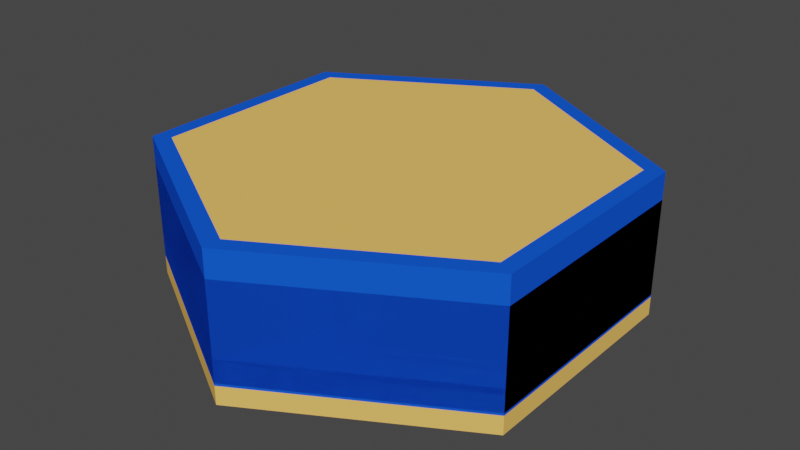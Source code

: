 # Source: broodNest.blend  (saved by Blender 3.4.6; exported with 4.5.12 LTS)
import bpy
from mathutils import Matrix  # noqa: F401  (used for matrix-valued properties, if any)

bpy.ops.wm.read_factory_settings(use_empty=True)
scene = bpy.context.scene
scene.name = 'Scene'

# ---- collections
col_collection = bpy.data.collections.new('Collection'); scene.collection.children.link(col_collection)

# ---- materials (node trees are filled in below, after node groups)
mat_material = bpy.data.materials.new('Material')
mat_material.alpha_threshold = 0.0
mat_material.use_transparent_shadow = False
mat_material.diffuse_color = (1.0, 0.5647, 0.1329, 1.0)
mat_material.roughness = 1.0
mat_material.specular_intensity = 0.0
mat_material.metallic = 0.6103
mat_material.line_color = (0.0, 0.0, 0.0, 1.0)
mat_interiririr_wall = bpy.data.materials.new('interiririr_wall')
mat_interiririr_wall.use_transparent_shadow = False
mat_wall = bpy.data.materials.new('wall')
mat_wall.use_transparent_shadow = False
mat_wall.diffuse_color = (0.007772, 0.09399, 0.8, 1.0)
mat_rim = bpy.data.materials.new('rim')
mat_rim.use_transparent_shadow = False
mat_bottom_inter_wall = bpy.data.materials.new('bottom_inter_wall')
mat_bottom_inter_wall.use_transparent_shadow = False
mat_babyqueenpillow = bpy.data.materials.new('BabyQueenPillow')
mat_babyqueenpillow.use_transparent_shadow = False
mat_babyqueenpillow.diffuse_color = (0.8, 0.07789, 0.09557, 1.0)

# ---- material node trees
mat_interiririr_wall.use_nodes = True; mat_interiririr_wall.node_tree.nodes.clear()
_N = mat_interiririr_wall.node_tree.nodes; _L = mat_interiririr_wall.node_tree.links
n0 = _N.new('ShaderNodeBsdfPrincipled'); n0.name = 'Principled BSDF'; n0.location = (10, 300)
n0.distribution = 'GGX'
n0.subsurface_method = 'RANDOM_WALK_SKIN'
n0.inputs[3].default_value = 1.45
n0.inputs[27].default_value = (0.0, 0.0, 0.0, 1.0)
n0.inputs[28].default_value = 1.0
n1 = _N.new('ShaderNodeOutputMaterial'); n1.name = 'Material Output'; n1.location = (300, 300)
_L.new(n0.outputs[0], n1.inputs[0])
n1.is_active_output = True
mat_rim.use_nodes = True; mat_rim.node_tree.nodes.clear()
_N = mat_rim.node_tree.nodes; _L = mat_rim.node_tree.links
n0 = _N.new('ShaderNodeBsdfPrincipled'); n0.name = 'Principled BSDF'; n0.location = (10, 300)
n0.distribution = 'GGX'
n0.subsurface_method = 'RANDOM_WALK_SKIN'
n0.inputs[3].default_value = 1.45
n0.inputs[27].default_value = (0.0, 0.0, 0.0, 1.0)
n0.inputs[28].default_value = 1.0
n1 = _N.new('ShaderNodeOutputMaterial'); n1.name = 'Material Output'; n1.location = (300, 300)
_L.new(n0.outputs[0], n1.inputs[0])
n1.is_active_output = True
mat_bottom_inter_wall.use_nodes = True; mat_bottom_inter_wall.node_tree.nodes.clear()
_N = mat_bottom_inter_wall.node_tree.nodes; _L = mat_bottom_inter_wall.node_tree.links
n0 = _N.new('ShaderNodeBsdfPrincipled'); n0.name = 'Principled BSDF'; n0.location = (10, 300)
n0.distribution = 'GGX'
n0.subsurface_method = 'RANDOM_WALK_SKIN'
n0.inputs[3].default_value = 1.45
n0.inputs[27].default_value = (0.0, 0.0, 0.0, 1.0)
n0.inputs[28].default_value = 1.0
n1 = _N.new('ShaderNodeOutputMaterial'); n1.name = 'Material Output'; n1.location = (300, 300)
_L.new(n0.outputs[0], n1.inputs[0])
n1.is_active_output = True

# ---- world
world_world = bpy.data.worlds.new('World'); scene.world = world_world
world_world.use_nodes = True; world_world.node_tree.nodes.clear()
_N = world_world.node_tree.nodes; _L = world_world.node_tree.links
n0 = _N.new('ShaderNodeOutputWorld'); n0.name = 'World Output'; n0.location = (300, 300)
n1 = _N.new('ShaderNodeBackground'); n1.name = 'Background'; n1.location = (10, 300)
n1.inputs[0].default_value = (0.05088, 0.05088, 0.05088, 1.0)
_L.new(n1.outputs[0], n0.inputs[0])
n0.is_active_output = True
world_world.color = (0.04821, 0.05087, 0.004659)
world_world.use_sun_shadow = False
world_world.sun_shadow_jitter_overblur = 0.0

# ---- meshes
me_cylinder = bpy.data.meshes.new('Cylinder')
me_cylinder.from_pydata([(0.0, 1.0, -1.0), (0.0, 1.0, 1.0), (0.866, 0.5, -1.0), (0.866, 0.5, 1.0), (0.866, -0.5, -1.0), (0.866, -0.5, 1.0), (0.0, -1.0, -1.0), (0.0, -1.0, 1.0), (-0.866, -0.5, -1.0), (-0.866, -0.5, 1.0), (-0.866, 0.5, -1.0), (-0.866, 0.5, 1.0), (0.0, 0.92, 3.0), (0.7967, 0.46, 3.0), (0.7967, -0.46, 3.0), (0.0, -0.92, 3.0), (-0.7967, -0.46, 3.0), (-0.7967, 0.46, 3.0), (0.7967, 0.46, 11.61), (0.0, 0.92, 11.61), (0.7967, -0.46, 11.61), (0.0, -0.92, 11.61), (-0.7967, -0.46, 11.61), (-0.7967, 0.46, 11.61), (0.0, 1.0, 1.0), (0.0, 0.92, 1.0), (0.0, 1.0, 3.0), (0.866, 0.5, 1.0), (0.7967, 0.46, 1.0), (0.866, 0.5, 3.0), (0.866, -0.5, 1.0), (0.7967, -0.46, 1.0), (0.866, -0.5, 3.0), (0.0, -0.92, 1.0), (0.0, -1.0, 1.0), (0.0, -1.0, 3.0), (-0.866, -0.5, 1.0), (-0.7967, -0.46, 1.0), (-0.866, -0.5, 3.0), (-0.7967, 0.46, 1.0), (-0.866, 0.5, 1.0), (-0.866, 0.5, 3.0), (0.866, 0.5, 11.61), (0.0, 1.0, 11.61), (0.866, -0.5, 11.61), (0.0, -1.0, 11.61), (-0.866, -0.5, 11.61), (-0.866, 0.5, 11.61), (0.866, 0.5, 11.61), (0.7967, 0.46, 11.61), (0.0, 1.0, 11.61), (0.0, 0.92, 11.61), (0.866, -0.5, 11.61), (0.7967, -0.46, 11.61), (0.0, -1.0, 11.61), (0.0, -0.92, 11.61), (-0.866, -0.5, 11.61), (-0.7967, -0.46, 11.61), (-0.866, 0.5, 11.61), (-0.7967, 0.46, 11.61), (0.0, 0.92, 1.0), (0.0, 0.92, 3.0), (0.7967, 0.46, 1.0), (0.7967, 0.46, 3.0), (0.7967, -0.46, 1.0), (0.7967, -0.46, 3.0), (0.0, -0.92, 1.0), (0.0, -0.92, 3.0), (-0.7967, -0.46, 1.0), (-0.7967, -0.46, 3.0), (-0.7967, 0.46, 1.0), (-0.7967, 0.46, 3.0)], [], [(0, 1, 3, 2), (2, 3, 5, 4), (4, 5, 7, 6), (6, 7, 9, 8), (3, 1, 11, 9, 7, 5), (8, 9, 11, 10), (10, 11, 1, 0), (0, 2, 4, 6, 8, 10), (16, 22, 21, 15), (14, 20, 18, 13), (22, 16, 17, 23), (19, 12, 13, 18), (15, 21, 20, 14), (23, 17, 12, 19), (24, 26, 29, 27), (27, 29, 32, 30), (30, 32, 35, 34), (34, 35, 38, 36), (38, 35, 45, 46), (36, 38, 41, 40), (40, 41, 26, 24), (39, 40, 24, 27, 28, 25), (27, 30, 34, 36, 40, 39, 37, 33, 31, 28), (32, 29, 42, 44), (41, 38, 46, 47), (29, 26, 43, 42), (35, 32, 44, 45), (26, 41, 47, 43), (57, 56, 54, 52, 53, 55), (53, 52, 48, 50, 58, 56, 57, 59, 51, 49), (62, 63, 61, 60), (65, 63, 62, 64), (67, 65, 64, 66), (69, 67, 66, 68), (70, 71, 69, 68), (60, 61, 71, 70)])
me_cylinder.polygons.foreach_set('material_index', [0, 0, 0, 0, 0, 0, 0, 0, 1, 1, 1, 1, 1, 1, 2, 2, 2, 2, 2, 2, 2, 2, 2, 2, 2, 2, 2, 2, 3, 3, 4, 4, 4, 4, 4, 4])
_uv = me_cylinder.uv_layers.new(name='UVMap')
_uv.uv.foreach_set('vector', [1.0, 0.5, 1.0, 1.0, 0.8333, 1.0, 0.8333, 0.5, 0.8333, 0.5, 0.8333, 1.0, 0.6667, 1.0, 0.6667, 0.5, 0.6667, 0.5, 0.6667, 1.0, 0.5, 1.0, 0.5, 0.5, 0.5, 0.5, 0.5, 1.0, 0.3333, 1.0, 0.3333, 0.5, 0.4578, 0.37, 0.25, 0.49, 0.04215, 0.37, 0.04215, 0.13, 0.25, 0.01, 0.4578, 0.13, 0.3333, 0.5, 0.3333, 1.0, 0.1667, 1.0, 0.1667, 0.5, 0.1667, 0.5, 0.1667, 1.0, -8.941e-08, 1.0, -8.941e-08, 0.5, 0.75, 0.49, 0.9578, 0.37, 0.9578, 0.13, 0.75, 0.01, 0.5422, 0.13, 0.5422, 0.37, 0.3333, 1.0, 0.3333, 1.0, 0.5, 1.0, 0.5, 1.0, 0.6667, 1.0, 0.6667, 1.0, 0.8333, 1.0, 0.8333, 1.0, 0.3333, 1.0, 0.3333, 1.0, 0.1667, 1.0, 0.1667, 1.0, 1.0, 1.0, 1.0, 1.0, 0.8333, 1.0, 0.8333, 1.0, 0.5, 1.0, 0.5, 1.0, 0.6667, 1.0, 0.6667, 1.0, 0.1667, 1.0, 0.1667, 1.0, -8.941e-08, 1.0, -8.941e-08, 1.0, 1.0, 0.5, 1.0, 1.0, 0.8333, 1.0, 0.8333, 0.5, 0.8333, 0.5, 0.8333, 1.0, 0.6667, 1.0, 0.6667, 0.5, 0.6667, 0.5, 0.6667, 1.0, 0.5, 1.0, 0.5, 0.5, 0.5, 0.5, 0.5, 1.0, 0.3333, 1.0, 0.3333, 0.5, 0.3333, 1.0, 0.5, 1.0, 0.5, 1.0, 0.3333, 1.0, 0.3333, 0.5, 0.3333, 1.0, 0.1667, 1.0, 0.1667, 0.5, 0.1667, 0.5, 0.1667, 1.0, -8.941e-08, 1.0, -8.941e-08, 0.5, 0.5588, 0.3604, 0.5422, 0.37, 0.75, 0.49, 0.9578, 0.37, 0.9412, 0.3604, 0.75, 0.4708, 0.9578, 0.37, 0.9578, 0.13, 0.75, 0.01, 0.5422, 0.13, 0.5422, 0.37, 0.5588, 0.3604, 0.5588, 0.1396, 0.75, 0.0292, 0.9412, 0.1396, 0.9412, 0.3604, 0.6667, 1.0, 0.8333, 1.0, 0.8333, 1.0, 0.6667, 1.0, 0.1667, 1.0, 0.3333, 1.0, 0.3333, 1.0, 0.1667, 1.0, 0.8333, 1.0, 1.0, 1.0, 1.0, 1.0, 0.8333, 1.0, 0.5, 1.0, 0.6667, 1.0, 0.6667, 1.0, 0.5, 1.0, -8.941e-08, 1.0, 0.1667, 1.0, 0.1667, 1.0, -8.941e-08, 1.0, 0.05878, 0.1396, 0.04215, 0.13, 0.25, 0.01, 0.4578, 0.13, 0.4412, 0.1396, 0.25, 0.0292, 0.4412, 0.1396, 0.4578, 0.13, 0.4578, 0.37, 0.25, 0.49, 0.04215, 0.37, 0.04215, 0.13, 0.05878, 0.1396, 0.05878, 0.3604, 0.25, 0.4708, 0.4412, 0.3604, 0.8333, 0.5, 0.8333, 1.0, 1.0, 1.0, 1.0, 0.5, 0.6667, 1.0, 0.8333, 1.0, 0.8333, 0.5, 0.6667, 0.5, 0.5, 1.0, 0.6667, 1.0, 0.6667, 0.5, 0.5, 0.5, 0.3333, 1.0, 0.5, 1.0, 0.5, 0.5, 0.3333, 0.5, 0.1667, 0.5, 0.1667, 1.0, 0.3333, 1.0, 0.3333, 0.5, -8.941e-08, 0.5, -8.941e-08, 1.0, 0.1667, 1.0, 0.1667, 0.5])
me_cylinder.materials.append(mat_material)
me_cylinder.materials.append(mat_interiririr_wall)
me_cylinder.materials.append(mat_wall)
me_cylinder.materials.append(mat_rim)
me_cylinder.materials.append(mat_bottom_inter_wall)
me_cylinder.update()
me_cylinder_002 = bpy.data.meshes.new('Cylinder.002')
me_cylinder_002.from_pydata([(0.0, 1.0, -1.0), (0.0, 1.0, 1.0), (0.866, 0.5, -1.0), (0.866, 0.5, 1.0), (0.866, -0.5, -1.0), (0.866, -0.5, 1.0), (0.0, -1.0, -1.0), (0.0, -1.0, 1.0), (-0.866, -0.5, -1.0), (-0.866, -0.5, 1.0), (-0.866, 0.5, -1.0), (-0.866, 0.5, 1.0), (0.866, 0.5, 9.609), (0.0, 1.0, 9.609), (0.866, -0.5, 9.609), (0.0, -1.0, 9.609), (-0.866, -0.5, 9.609), (-0.866, 0.5, 9.609)], [], [(0, 1, 3, 2), (2, 3, 5, 4), (4, 5, 7, 6), (6, 7, 9, 8), (9, 7, 15, 16), (8, 9, 11, 10), (10, 11, 1, 0), (0, 2, 4, 6, 8, 10), (12, 13, 17, 16, 15, 14), (5, 3, 12, 14), (11, 9, 16, 17), (3, 1, 13, 12), (7, 5, 14, 15), (1, 11, 17, 13)])
_uv = me_cylinder_002.uv_layers.new(name='UVMap')
_uv.uv.foreach_set('vector', [1.0, 0.5, 1.0, 1.0, 0.8333, 1.0, 0.8333, 0.5, 0.8333, 0.5, 0.8333, 1.0, 0.6667, 1.0, 0.6667, 0.5, 0.6667, 0.5, 0.6667, 1.0, 0.5, 1.0, 0.5, 0.5, 0.5, 0.5, 0.5, 1.0, 0.3333, 1.0, 0.3333, 0.5, 0.3333, 1.0, 0.5, 1.0, 0.5, 1.0, 0.3333, 1.0, 0.3333, 0.5, 0.3333, 1.0, 0.1667, 1.0, 0.1667, 0.5, 0.1667, 0.5, 0.1667, 1.0, -8.941e-08, 1.0, -8.941e-08, 0.5, 0.75, 0.49, 0.9578, 0.37, 0.9578, 0.13, 0.75, 0.01, 0.5422, 0.13, 0.5422, 0.37, 0.4578, 0.37, 0.25, 0.49, 0.04215, 0.37, 0.04215, 0.13, 0.25, 0.01, 0.4578, 0.13, 0.6667, 1.0, 0.8333, 1.0, 0.8333, 1.0, 0.6667, 1.0, 0.1667, 1.0, 0.3333, 1.0, 0.3333, 1.0, 0.1667, 1.0, 0.8333, 1.0, 1.0, 1.0, 1.0, 1.0, 0.8333, 1.0, 0.5, 1.0, 0.6667, 1.0, 0.6667, 1.0, 0.5, 1.0, -8.941e-08, 1.0, 0.1667, 1.0, 0.1667, 1.0, -8.941e-08, 1.0])
me_cylinder_002.materials.append(mat_material)
me_cylinder_002.update()
me_cylinder_003 = bpy.data.meshes.new('Cylinder.003')
me_cylinder_003.from_pydata([(0.0, 1.0, -1.0), (0.0, 1.0, 1.0), (0.866, 0.5, -1.0), (0.866, 0.5, 1.0), (0.866, -0.5, -1.0), (0.866, -0.5, 1.0), (0.0, -1.0, -1.0), (0.0, -1.0, 1.0), (-0.866, -0.5, -1.0), (-0.866, -0.5, 1.0), (-0.866, 0.5, -1.0), (-0.866, 0.5, 1.0), (0.866, 0.5, 9.609), (0.0, 1.0, 9.609), (0.866, -0.5, 9.609), (0.0, -1.0, 9.609), (-0.866, -0.5, 9.609), (-0.866, 0.5, 9.609)], [], [(0, 1, 3, 2), (2, 3, 5, 4), (4, 5, 7, 6), (6, 7, 9, 8), (9, 7, 15, 16), (8, 9, 11, 10), (10, 11, 1, 0), (0, 2, 4, 6, 8, 10), (12, 13, 17, 16, 15, 14), (5, 3, 12, 14), (11, 9, 16, 17), (3, 1, 13, 12), (7, 5, 14, 15), (1, 11, 17, 13)])
_uv = me_cylinder_003.uv_layers.new(name='UVMap')
_uv.uv.foreach_set('vector', [1.0, 0.5, 1.0, 1.0, 0.8333, 1.0, 0.8333, 0.5, 0.8333, 0.5, 0.8333, 1.0, 0.6667, 1.0, 0.6667, 0.5, 0.6667, 0.5, 0.6667, 1.0, 0.5, 1.0, 0.5, 0.5, 0.5, 0.5, 0.5, 1.0, 0.3333, 1.0, 0.3333, 0.5, 0.3333, 1.0, 0.5, 1.0, 0.5, 1.0, 0.3333, 1.0, 0.3333, 0.5, 0.3333, 1.0, 0.1667, 1.0, 0.1667, 0.5, 0.1667, 0.5, 0.1667, 1.0, -8.941e-08, 1.0, -8.941e-08, 0.5, 0.75, 0.49, 0.9578, 0.37, 0.9578, 0.13, 0.75, 0.01, 0.5422, 0.13, 0.5422, 0.37, 0.4578, 0.37, 0.25, 0.49, 0.04215, 0.37, 0.04215, 0.13, 0.25, 0.01, 0.4578, 0.13, 0.6667, 1.0, 0.8333, 1.0, 0.8333, 1.0, 0.6667, 1.0, 0.1667, 1.0, 0.3333, 1.0, 0.3333, 1.0, 0.1667, 1.0, 0.8333, 1.0, 1.0, 1.0, 1.0, 1.0, 0.8333, 1.0, 0.5, 1.0, 0.6667, 1.0, 0.6667, 1.0, 0.5, 1.0, -8.941e-08, 1.0, 0.1667, 1.0, 0.1667, 1.0, -8.941e-08, 1.0])
me_cylinder_003.materials.append(mat_wall)
me_cylinder_003.update()
me_cylinder_001 = bpy.data.meshes.new('Cylinder.001')
me_cylinder_001.from_pydata([(0.0, 1.0, -1.0), (0.0, 1.0, 1.0), (0.866, 0.5, -1.0), (0.866, 0.5, 1.0), (0.866, -0.5, -1.0), (0.866, -0.5, 1.0), (0.0, -1.0, -1.0), (0.0, -1.0, 1.0), (-0.866, -0.5, -1.0), (-0.866, -0.5, 1.0), (-0.866, 0.5, -1.0), (-0.866, 0.5, 1.0), (0.0, 0.92, 3.0), (0.7967, 0.46, 3.0), (0.7967, -0.46, 3.0), (0.0, -0.92, 3.0), (-0.7967, -0.46, 3.0), (-0.7967, 0.46, 3.0), (0.7967, 0.46, 11.61), (0.0, 0.92, 11.61), (0.7967, -0.46, 11.61), (0.0, -0.92, 11.61), (-0.7967, -0.46, 11.61), (-0.7967, 0.46, 11.61), (0.0, 1.0, 1.0), (0.0, 0.92, 1.0), (0.0, 1.0, 3.0), (0.866, 0.5, 1.0), (0.7967, 0.46, 1.0), (0.866, 0.5, 3.0), (0.866, -0.5, 1.0), (0.7967, -0.46, 1.0), (0.866, -0.5, 3.0), (0.0, -0.92, 1.0), (0.0, -1.0, 1.0), (0.0, -1.0, 3.0), (-0.866, -0.5, 1.0), (-0.7967, -0.46, 1.0), (-0.866, -0.5, 3.0), (-0.7967, 0.46, 1.0), (-0.866, 0.5, 1.0), (-0.866, 0.5, 3.0), (0.866, 0.5, 11.61), (0.0, 1.0, 11.61), (0.866, -0.5, 11.61), (0.0, -1.0, 11.61), (-0.866, -0.5, 11.61), (-0.866, 0.5, 11.61), (0.866, 0.5, 11.61), (0.7967, 0.46, 11.61), (0.0, 1.0, 11.61), (0.0, 0.92, 11.61), (0.866, -0.5, 11.61), (0.7967, -0.46, 11.61), (0.0, -1.0, 11.61), (0.0, -0.92, 11.61), (-0.866, -0.5, 11.61), (-0.7967, -0.46, 11.61), (-0.866, 0.5, 11.61), (-0.7967, 0.46, 11.61), (0.0, 0.92, 1.0), (0.0, 0.92, 3.0), (0.7967, 0.46, 1.0), (0.7967, 0.46, 3.0), (0.7967, -0.46, 1.0), (0.7967, -0.46, 3.0), (0.0, -0.92, 1.0), (0.0, -0.92, 3.0), (-0.7967, -0.46, 1.0), (-0.7967, -0.46, 3.0), (-0.7967, 0.46, 1.0), (-0.7967, 0.46, 3.0)], [], [(0, 1, 3, 2), (2, 3, 5, 4), (4, 5, 7, 6), (6, 7, 9, 8), (3, 1, 11, 9, 7, 5), (8, 9, 11, 10), (10, 11, 1, 0), (0, 2, 4, 6, 8, 10), (16, 22, 21, 15), (14, 20, 18, 13), (22, 16, 17, 23), (19, 12, 13, 18), (15, 21, 20, 14), (23, 17, 12, 19), (24, 26, 29, 27), (27, 29, 32, 30), (30, 32, 35, 34), (34, 35, 38, 36), (38, 35, 45, 46), (36, 38, 41, 40), (40, 41, 26, 24), (39, 40, 24, 27, 28, 25), (27, 30, 34, 36, 40, 39, 37, 33, 31, 28), (32, 29, 42, 44), (41, 38, 46, 47), (29, 26, 43, 42), (35, 32, 44, 45), (26, 41, 47, 43), (57, 56, 54, 52, 53, 55), (53, 52, 48, 50, 58, 56, 57, 59, 51, 49), (62, 63, 61, 60), (65, 63, 62, 64), (67, 65, 64, 66), (69, 67, 66, 68), (70, 71, 69, 68), (60, 61, 71, 70)])
me_cylinder_001.polygons.foreach_set('material_index', [0, 0, 0, 0, 0, 0, 0, 0, 1, 1, 1, 1, 1, 1, 2, 2, 2, 2, 2, 2, 2, 2, 2, 2, 2, 2, 2, 2, 3, 3, 4, 4, 4, 4, 4, 4])
_uv = me_cylinder_001.uv_layers.new(name='UVMap')
_uv.uv.foreach_set('vector', [1.0, 0.5, 1.0, 1.0, 0.8333, 1.0, 0.8333, 0.5, 0.8333, 0.5, 0.8333, 1.0, 0.6667, 1.0, 0.6667, 0.5, 0.6667, 0.5, 0.6667, 1.0, 0.5, 1.0, 0.5, 0.5, 0.5, 0.5, 0.5, 1.0, 0.3333, 1.0, 0.3333, 0.5, 0.4578, 0.37, 0.25, 0.49, 0.04215, 0.37, 0.04215, 0.13, 0.25, 0.01, 0.4578, 0.13, 0.3333, 0.5, 0.3333, 1.0, 0.1667, 1.0, 0.1667, 0.5, 0.1667, 0.5, 0.1667, 1.0, -8.941e-08, 1.0, -8.941e-08, 0.5, 0.75, 0.49, 0.9578, 0.37, 0.9578, 0.13, 0.75, 0.01, 0.5422, 0.13, 0.5422, 0.37, 0.3333, 1.0, 0.3333, 1.0, 0.5, 1.0, 0.5, 1.0, 0.6667, 1.0, 0.6667, 1.0, 0.8333, 1.0, 0.8333, 1.0, 0.3333, 1.0, 0.3333, 1.0, 0.1667, 1.0, 0.1667, 1.0, 1.0, 1.0, 1.0, 1.0, 0.8333, 1.0, 0.8333, 1.0, 0.5, 1.0, 0.5, 1.0, 0.6667, 1.0, 0.6667, 1.0, 0.1667, 1.0, 0.1667, 1.0, -8.941e-08, 1.0, -8.941e-08, 1.0, 1.0, 0.5, 1.0, 1.0, 0.8333, 1.0, 0.8333, 0.5, 0.8333, 0.5, 0.8333, 1.0, 0.6667, 1.0, 0.6667, 0.5, 0.6667, 0.5, 0.6667, 1.0, 0.5, 1.0, 0.5, 0.5, 0.5, 0.5, 0.5, 1.0, 0.3333, 1.0, 0.3333, 0.5, 0.3333, 1.0, 0.5, 1.0, 0.5, 1.0, 0.3333, 1.0, 0.3333, 0.5, 0.3333, 1.0, 0.1667, 1.0, 0.1667, 0.5, 0.1667, 0.5, 0.1667, 1.0, -8.941e-08, 1.0, -8.941e-08, 0.5, 0.5588, 0.3604, 0.5422, 0.37, 0.75, 0.49, 0.9578, 0.37, 0.9412, 0.3604, 0.75, 0.4708, 0.9578, 0.37, 0.9578, 0.13, 0.75, 0.01, 0.5422, 0.13, 0.5422, 0.37, 0.5588, 0.3604, 0.5588, 0.1396, 0.75, 0.0292, 0.9412, 0.1396, 0.9412, 0.3604, 0.6667, 1.0, 0.8333, 1.0, 0.8333, 1.0, 0.6667, 1.0, 0.1667, 1.0, 0.3333, 1.0, 0.3333, 1.0, 0.1667, 1.0, 0.8333, 1.0, 1.0, 1.0, 1.0, 1.0, 0.8333, 1.0, 0.5, 1.0, 0.6667, 1.0, 0.6667, 1.0, 0.5, 1.0, -8.941e-08, 1.0, 0.1667, 1.0, 0.1667, 1.0, -8.941e-08, 1.0, 0.05878, 0.1396, 0.04215, 0.13, 0.25, 0.01, 0.4578, 0.13, 0.4412, 0.1396, 0.25, 0.0292, 0.4412, 0.1396, 0.4578, 0.13, 0.4578, 0.37, 0.25, 0.49, 0.04215, 0.37, 0.04215, 0.13, 0.05878, 0.1396, 0.05878, 0.3604, 0.25, 0.4708, 0.4412, 0.3604, 0.8333, 0.5, 0.8333, 1.0, 1.0, 1.0, 1.0, 0.5, 0.6667, 1.0, 0.8333, 1.0, 0.8333, 0.5, 0.6667, 0.5, 0.5, 1.0, 0.6667, 1.0, 0.6667, 0.5, 0.5, 0.5, 0.3333, 1.0, 0.5, 1.0, 0.5, 0.5, 0.3333, 0.5, 0.1667, 0.5, 0.1667, 1.0, 0.3333, 1.0, 0.3333, 0.5, -8.941e-08, 0.5, -8.941e-08, 1.0, 0.1667, 1.0, 0.1667, 0.5])
me_cylinder_001.materials.append(mat_material)
me_cylinder_001.materials.append(mat_interiririr_wall)
me_cylinder_001.materials.append(mat_wall)
me_cylinder_001.materials.append(mat_rim)
me_cylinder_001.materials.append(mat_bottom_inter_wall)
me_cylinder_001.update()
me_cylinder_004 = bpy.data.meshes.new('Cylinder.004')
me_cylinder_004.from_pydata([(0.0, 1.0, -1.0), (0.0, 1.0, 1.0), (0.866, 0.5, -1.0), (0.866, 0.5, 1.0), (0.866, -0.5, -1.0), (0.866, -0.5, 1.0), (0.0, -1.0, -1.0), (0.0, -1.0, 1.0), (-0.866, -0.5, -1.0), (-0.866, -0.5, 1.0), (-0.866, 0.5, -1.0), (-0.866, 0.5, 1.0), (0.0, 0.92, 3.0), (0.7967, 0.46, 3.0), (0.7967, -0.46, 3.0), (0.0, -0.92, 3.0), (-0.7967, -0.46, 3.0), (-0.7967, 0.46, 3.0), (0.7967, 0.46, 11.61), (0.0, 0.92, 11.61), (0.7967, -0.46, 11.61), (0.0, -0.92, 11.61), (-0.7967, -0.46, 11.61), (-0.7967, 0.46, 11.61), (0.0, 1.0, 1.0), (0.0, 0.92, 1.0), (0.0, 1.0, 3.0), (0.866, 0.5, 1.0), (0.7967, 0.46, 1.0), (0.866, 0.5, 3.0), (0.866, -0.5, 1.0), (0.7967, -0.46, 1.0), (0.866, -0.5, 3.0), (0.0, -0.92, 1.0), (0.0, -1.0, 1.0), (0.0, -1.0, 3.0), (-0.866, -0.5, 1.0), (-0.7967, -0.46, 1.0), (-0.866, -0.5, 3.0), (-0.7967, 0.46, 1.0), (-0.866, 0.5, 1.0), (-0.866, 0.5, 3.0), (0.866, 0.5, 11.61), (0.0, 1.0, 11.61), (0.866, -0.5, 11.61), (0.0, -1.0, 11.61), (-0.866, -0.5, 11.61), (-0.866, 0.5, 11.61), (0.866, 0.5, 11.61), (0.7967, 0.46, 11.61), (0.0, 1.0, 11.61), (0.0, 0.92, 11.61), (0.866, -0.5, 11.61), (0.7967, -0.46, 11.61), (0.0, -1.0, 11.61), (0.0, -0.92, 11.61), (-0.866, -0.5, 11.61), (-0.7967, -0.46, 11.61), (-0.866, 0.5, 11.61), (-0.7967, 0.46, 11.61), (0.0, 0.92, 1.0), (0.0, 0.92, 3.0), (0.7967, 0.46, 1.0), (0.7967, 0.46, 3.0), (0.7967, -0.46, 1.0), (0.7967, -0.46, 3.0), (0.0, -0.92, 1.0), (0.0, -0.92, 3.0), (-0.7967, -0.46, 1.0), (-0.7967, -0.46, 3.0), (-0.7967, 0.46, 1.0), (-0.7967, 0.46, 3.0)], [], [(0, 1, 3, 2), (2, 3, 5, 4), (4, 5, 7, 6), (6, 7, 9, 8), (3, 1, 11, 9, 7, 5), (8, 9, 11, 10), (10, 11, 1, 0), (0, 2, 4, 6, 8, 10), (16, 22, 21, 15), (14, 20, 18, 13), (22, 16, 17, 23), (19, 12, 13, 18), (15, 21, 20, 14), (23, 17, 12, 19), (24, 26, 29, 27), (27, 29, 32, 30), (30, 32, 35, 34), (34, 35, 38, 36), (38, 35, 45, 46), (36, 38, 41, 40), (40, 41, 26, 24), (39, 40, 24, 27, 28, 25), (27, 30, 34, 36, 40, 39, 37, 33, 31, 28), (32, 29, 42, 44), (41, 38, 46, 47), (29, 26, 43, 42), (35, 32, 44, 45), (26, 41, 47, 43), (57, 56, 54, 52, 53, 55), (53, 52, 48, 50, 58, 56, 57, 59, 51, 49), (62, 63, 61, 60), (65, 63, 62, 64), (67, 65, 64, 66), (69, 67, 66, 68), (70, 71, 69, 68), (60, 61, 71, 70)])
me_cylinder_004.polygons.foreach_set('material_index', [0, 0, 0, 0, 0, 0, 0, 0, 1, 1, 1, 1, 1, 1, 2, 2, 2, 2, 2, 2, 2, 2, 2, 2, 2, 2, 2, 2, 3, 3, 4, 4, 4, 4, 4, 4])
_uv = me_cylinder_004.uv_layers.new(name='UVMap')
_uv.uv.foreach_set('vector', [1.0, 0.5, 1.0, 1.0, 0.8333, 1.0, 0.8333, 0.5, 0.8333, 0.5, 0.8333, 1.0, 0.6667, 1.0, 0.6667, 0.5, 0.6667, 0.5, 0.6667, 1.0, 0.5, 1.0, 0.5, 0.5, 0.5, 0.5, 0.5, 1.0, 0.3333, 1.0, 0.3333, 0.5, 0.4578, 0.37, 0.25, 0.49, 0.04215, 0.37, 0.04215, 0.13, 0.25, 0.01, 0.4578, 0.13, 0.3333, 0.5, 0.3333, 1.0, 0.1667, 1.0, 0.1667, 0.5, 0.1667, 0.5, 0.1667, 1.0, -8.941e-08, 1.0, -8.941e-08, 0.5, 0.75, 0.49, 0.9578, 0.37, 0.9578, 0.13, 0.75, 0.01, 0.5422, 0.13, 0.5422, 0.37, 0.3333, 1.0, 0.3333, 1.0, 0.5, 1.0, 0.5, 1.0, 0.6667, 1.0, 0.6667, 1.0, 0.8333, 1.0, 0.8333, 1.0, 0.3333, 1.0, 0.3333, 1.0, 0.1667, 1.0, 0.1667, 1.0, 1.0, 1.0, 1.0, 1.0, 0.8333, 1.0, 0.8333, 1.0, 0.5, 1.0, 0.5, 1.0, 0.6667, 1.0, 0.6667, 1.0, 0.1667, 1.0, 0.1667, 1.0, -8.941e-08, 1.0, -8.941e-08, 1.0, 1.0, 0.5, 1.0, 1.0, 0.8333, 1.0, 0.8333, 0.5, 0.8333, 0.5, 0.8333, 1.0, 0.6667, 1.0, 0.6667, 0.5, 0.6667, 0.5, 0.6667, 1.0, 0.5, 1.0, 0.5, 0.5, 0.5, 0.5, 0.5, 1.0, 0.3333, 1.0, 0.3333, 0.5, 0.3333, 1.0, 0.5, 1.0, 0.5, 1.0, 0.3333, 1.0, 0.3333, 0.5, 0.3333, 1.0, 0.1667, 1.0, 0.1667, 0.5, 0.1667, 0.5, 0.1667, 1.0, -8.941e-08, 1.0, -8.941e-08, 0.5, 0.5588, 0.3604, 0.5422, 0.37, 0.75, 0.49, 0.9578, 0.37, 0.9412, 0.3604, 0.75, 0.4708, 0.9578, 0.37, 0.9578, 0.13, 0.75, 0.01, 0.5422, 0.13, 0.5422, 0.37, 0.5588, 0.3604, 0.5588, 0.1396, 0.75, 0.0292, 0.9412, 0.1396, 0.9412, 0.3604, 0.6667, 1.0, 0.8333, 1.0, 0.8333, 1.0, 0.6667, 1.0, 0.1667, 1.0, 0.3333, 1.0, 0.3333, 1.0, 0.1667, 1.0, 0.8333, 1.0, 1.0, 1.0, 1.0, 1.0, 0.8333, 1.0, 0.5, 1.0, 0.6667, 1.0, 0.6667, 1.0, 0.5, 1.0, -8.941e-08, 1.0, 0.1667, 1.0, 0.1667, 1.0, -8.941e-08, 1.0, 0.05878, 0.1396, 0.04215, 0.13, 0.25, 0.01, 0.4578, 0.13, 0.4412, 0.1396, 0.25, 0.0292, 0.4412, 0.1396, 0.4578, 0.13, 0.4578, 0.37, 0.25, 0.49, 0.04215, 0.37, 0.04215, 0.13, 0.05878, 0.1396, 0.05878, 0.3604, 0.25, 0.4708, 0.4412, 0.3604, 0.8333, 0.5, 0.8333, 1.0, 1.0, 1.0, 1.0, 0.5, 0.6667, 1.0, 0.8333, 1.0, 0.8333, 0.5, 0.6667, 0.5, 0.5, 1.0, 0.6667, 1.0, 0.6667, 0.5, 0.5, 0.5, 0.3333, 1.0, 0.5, 1.0, 0.5, 0.5, 0.3333, 0.5, 0.1667, 0.5, 0.1667, 1.0, 0.3333, 1.0, 0.3333, 0.5, -8.941e-08, 0.5, -8.941e-08, 1.0, 0.1667, 1.0, 0.1667, 0.5])
me_cylinder_004.materials.append(mat_material)
me_cylinder_004.materials.append(mat_interiririr_wall)
me_cylinder_004.materials.append(mat_wall)
me_cylinder_004.materials.append(mat_rim)
me_cylinder_004.materials.append(mat_bottom_inter_wall)
me_cylinder_004.update()
me_cylinder_005 = bpy.data.meshes.new('Cylinder.005')
me_cylinder_005.from_pydata([(0.0, 1.0, -1.0), (0.0, 1.0, 1.0), (0.866, 0.5, -1.0), (0.866, 0.5, 1.0), (0.866, -0.5, -1.0), (0.866, -0.5, 1.0), (0.0, -1.0, -1.0), (0.0, -1.0, 1.0), (-0.866, -0.5, -1.0), (-0.866, -0.5, 1.0), (-0.866, 0.5, -1.0), (-0.866, 0.5, 1.0), (0.0, 0.92, 3.0), (0.7967, 0.46, 3.0), (0.7967, -0.46, 3.0), (0.0, -0.92, 3.0), (-0.7967, -0.46, 3.0), (-0.7967, 0.46, 3.0), (0.7967, 0.46, 11.61), (0.0, 0.92, 11.61), (0.7967, -0.46, 11.61), (0.0, -0.92, 11.61), (-0.7967, -0.46, 11.61), (-0.7967, 0.46, 11.61), (0.0, 1.0, 1.0), (0.0, 0.92, 1.0), (0.0, 1.0, 3.0), (0.866, 0.5, 1.0), (0.7967, 0.46, 1.0), (0.866, 0.5, 3.0), (0.866, -0.5, 1.0), (0.7967, -0.46, 1.0), (0.866, -0.5, 3.0), (0.0, -0.92, 1.0), (0.0, -1.0, 1.0), (0.0, -1.0, 3.0), (-0.866, -0.5, 1.0), (-0.7967, -0.46, 1.0), (-0.866, -0.5, 3.0), (-0.7967, 0.46, 1.0), (-0.866, 0.5, 1.0), (-0.866, 0.5, 3.0), (0.866, 0.5, 11.61), (0.0, 1.0, 11.61), (0.866, -0.5, 11.61), (0.0, -1.0, 11.61), (-0.866, -0.5, 11.61), (-0.866, 0.5, 11.61), (0.866, 0.5, 11.61), (0.7967, 0.46, 11.61), (0.0, 1.0, 11.61), (0.0, 0.92, 11.61), (0.866, -0.5, 11.61), (0.7967, -0.46, 11.61), (0.0, -1.0, 11.61), (0.0, -0.92, 11.61), (-0.866, -0.5, 11.61), (-0.7967, -0.46, 11.61), (-0.866, 0.5, 11.61), (-0.7967, 0.46, 11.61), (0.0, 0.92, 1.0), (0.0, 0.92, 3.0), (0.7967, 0.46, 1.0), (0.7967, 0.46, 3.0), (0.7967, -0.46, 1.0), (0.7967, -0.46, 3.0), (0.0, -0.92, 1.0), (0.0, -0.92, 3.0), (-0.7967, -0.46, 1.0), (-0.7967, -0.46, 3.0), (-0.7967, 0.46, 1.0), (-0.7967, 0.46, 3.0)], [], [(0, 1, 3, 2), (2, 3, 5, 4), (4, 5, 7, 6), (6, 7, 9, 8), (3, 1, 11, 9, 7, 5), (8, 9, 11, 10), (10, 11, 1, 0), (0, 2, 4, 6, 8, 10), (16, 22, 21, 15), (14, 20, 18, 13), (22, 16, 17, 23), (19, 12, 13, 18), (15, 21, 20, 14), (23, 17, 12, 19), (24, 26, 29, 27), (27, 29, 32, 30), (30, 32, 35, 34), (34, 35, 38, 36), (38, 35, 45, 46), (36, 38, 41, 40), (40, 41, 26, 24), (39, 40, 24, 27, 28, 25), (27, 30, 34, 36, 40, 39, 37, 33, 31, 28), (32, 29, 42, 44), (41, 38, 46, 47), (29, 26, 43, 42), (35, 32, 44, 45), (26, 41, 47, 43), (57, 56, 54, 52, 53, 55), (53, 52, 48, 50, 58, 56, 57, 59, 51, 49), (62, 63, 61, 60), (65, 63, 62, 64), (67, 65, 64, 66), (69, 67, 66, 68), (70, 71, 69, 68), (60, 61, 71, 70)])
me_cylinder_005.polygons.foreach_set('material_index', [0, 0, 0, 0, 0, 0, 0, 0, 1, 1, 1, 1, 1, 1, 2, 2, 2, 2, 2, 2, 2, 2, 2, 2, 2, 2, 2, 2, 3, 3, 4, 4, 4, 4, 4, 4])
_uv = me_cylinder_005.uv_layers.new(name='UVMap')
_uv.uv.foreach_set('vector', [1.0, 0.5, 1.0, 1.0, 0.8333, 1.0, 0.8333, 0.5, 0.8333, 0.5, 0.8333, 1.0, 0.6667, 1.0, 0.6667, 0.5, 0.6667, 0.5, 0.6667, 1.0, 0.5, 1.0, 0.5, 0.5, 0.5, 0.5, 0.5, 1.0, 0.3333, 1.0, 0.3333, 0.5, 0.4578, 0.37, 0.25, 0.49, 0.04215, 0.37, 0.04215, 0.13, 0.25, 0.01, 0.4578, 0.13, 0.3333, 0.5, 0.3333, 1.0, 0.1667, 1.0, 0.1667, 0.5, 0.1667, 0.5, 0.1667, 1.0, -8.941e-08, 1.0, -8.941e-08, 0.5, 0.75, 0.49, 0.9578, 0.37, 0.9578, 0.13, 0.75, 0.01, 0.5422, 0.13, 0.5422, 0.37, 0.3333, 1.0, 0.3333, 1.0, 0.5, 1.0, 0.5, 1.0, 0.6667, 1.0, 0.6667, 1.0, 0.8333, 1.0, 0.8333, 1.0, 0.3333, 1.0, 0.3333, 1.0, 0.1667, 1.0, 0.1667, 1.0, 1.0, 1.0, 1.0, 1.0, 0.8333, 1.0, 0.8333, 1.0, 0.5, 1.0, 0.5, 1.0, 0.6667, 1.0, 0.6667, 1.0, 0.1667, 1.0, 0.1667, 1.0, -8.941e-08, 1.0, -8.941e-08, 1.0, 1.0, 0.5, 1.0, 1.0, 0.8333, 1.0, 0.8333, 0.5, 0.8333, 0.5, 0.8333, 1.0, 0.6667, 1.0, 0.6667, 0.5, 0.6667, 0.5, 0.6667, 1.0, 0.5, 1.0, 0.5, 0.5, 0.5, 0.5, 0.5, 1.0, 0.3333, 1.0, 0.3333, 0.5, 0.3333, 1.0, 0.5, 1.0, 0.5, 1.0, 0.3333, 1.0, 0.3333, 0.5, 0.3333, 1.0, 0.1667, 1.0, 0.1667, 0.5, 0.1667, 0.5, 0.1667, 1.0, -8.941e-08, 1.0, -8.941e-08, 0.5, 0.5588, 0.3604, 0.5422, 0.37, 0.75, 0.49, 0.9578, 0.37, 0.9412, 0.3604, 0.75, 0.4708, 0.9578, 0.37, 0.9578, 0.13, 0.75, 0.01, 0.5422, 0.13, 0.5422, 0.37, 0.5588, 0.3604, 0.5588, 0.1396, 0.75, 0.0292, 0.9412, 0.1396, 0.9412, 0.3604, 0.6667, 1.0, 0.8333, 1.0, 0.8333, 1.0, 0.6667, 1.0, 0.1667, 1.0, 0.3333, 1.0, 0.3333, 1.0, 0.1667, 1.0, 0.8333, 1.0, 1.0, 1.0, 1.0, 1.0, 0.8333, 1.0, 0.5, 1.0, 0.6667, 1.0, 0.6667, 1.0, 0.5, 1.0, -8.941e-08, 1.0, 0.1667, 1.0, 0.1667, 1.0, -8.941e-08, 1.0, 0.05878, 0.1396, 0.04215, 0.13, 0.25, 0.01, 0.4578, 0.13, 0.4412, 0.1396, 0.25, 0.0292, 0.4412, 0.1396, 0.4578, 0.13, 0.4578, 0.37, 0.25, 0.49, 0.04215, 0.37, 0.04215, 0.13, 0.05878, 0.1396, 0.05878, 0.3604, 0.25, 0.4708, 0.4412, 0.3604, 0.8333, 0.5, 0.8333, 1.0, 1.0, 1.0, 1.0, 0.5, 0.6667, 1.0, 0.8333, 1.0, 0.8333, 0.5, 0.6667, 0.5, 0.5, 1.0, 0.6667, 1.0, 0.6667, 0.5, 0.5, 0.5, 0.3333, 1.0, 0.5, 1.0, 0.5, 0.5, 0.3333, 0.5, 0.1667, 0.5, 0.1667, 1.0, 0.3333, 1.0, 0.3333, 0.5, -8.941e-08, 0.5, -8.941e-08, 1.0, 0.1667, 1.0, 0.1667, 0.5])
me_cylinder_005.materials.append(mat_material)
me_cylinder_005.materials.append(mat_interiririr_wall)
me_cylinder_005.materials.append(mat_wall)
me_cylinder_005.materials.append(mat_rim)
me_cylinder_005.materials.append(mat_bottom_inter_wall)
me_cylinder_005.update()
me_cylinder_006 = bpy.data.meshes.new('Cylinder.006')
me_cylinder_006.from_pydata([(0.0, 1.0, -1.0), (0.0, 1.0, 1.0), (0.866, 0.5, -1.0), (0.866, 0.5, 1.0), (0.866, -0.5, -1.0), (0.866, -0.5, 1.0), (0.0, -1.0, -1.0), (0.0, -1.0, 1.0), (-0.866, -0.5, -1.0), (-0.866, -0.5, 1.0), (-0.866, 0.5, -1.0), (-0.866, 0.5, 1.0), (0.0, 0.92, 3.0), (0.7967, 0.46, 3.0), (0.7967, -0.46, 3.0), (0.0, -0.92, 3.0), (-0.7967, -0.46, 3.0), (-0.7967, 0.46, 3.0), (0.7967, 0.46, 11.61), (0.0, 0.92, 11.61), (0.7967, -0.46, 11.61), (0.0, -0.92, 11.61), (-0.7967, -0.46, 11.61), (-0.7967, 0.46, 11.61), (0.0, 1.0, 1.0), (0.0, 0.92, 1.0), (0.0, 1.0, 3.0), (0.866, 0.5, 1.0), (0.7967, 0.46, 1.0), (0.866, 0.5, 3.0), (0.866, -0.5, 1.0), (0.7967, -0.46, 1.0), (0.866, -0.5, 3.0), (0.0, -0.92, 1.0), (0.0, -1.0, 1.0), (0.0, -1.0, 3.0), (-0.866, -0.5, 1.0), (-0.7967, -0.46, 1.0), (-0.866, -0.5, 3.0), (-0.7967, 0.46, 1.0), (-0.866, 0.5, 1.0), (-0.866, 0.5, 3.0), (0.866, 0.5, 11.61), (0.0, 1.0, 11.61), (0.866, -0.5, 11.61), (0.0, -1.0, 11.61), (-0.866, -0.5, 11.61), (-0.866, 0.5, 11.61), (0.866, 0.5, 11.61), (0.7967, 0.46, 11.61), (0.0, 1.0, 11.61), (0.0, 0.92, 11.61), (0.866, -0.5, 11.61), (0.7967, -0.46, 11.61), (0.0, -1.0, 11.61), (0.0, -0.92, 11.61), (-0.866, -0.5, 11.61), (-0.7967, -0.46, 11.61), (-0.866, 0.5, 11.61), (-0.7967, 0.46, 11.61), (0.0, 0.92, 1.0), (0.0, 0.92, 3.0), (0.7967, 0.46, 1.0), (0.7967, 0.46, 3.0), (0.7967, -0.46, 1.0), (0.7967, -0.46, 3.0), (0.0, -0.92, 1.0), (0.0, -0.92, 3.0), (-0.7967, -0.46, 1.0), (-0.7967, -0.46, 3.0), (-0.7967, 0.46, 1.0), (-0.7967, 0.46, 3.0)], [], [(0, 1, 3, 2), (2, 3, 5, 4), (4, 5, 7, 6), (6, 7, 9, 8), (3, 1, 11, 9, 7, 5), (8, 9, 11, 10), (10, 11, 1, 0), (0, 2, 4, 6, 8, 10), (16, 22, 21, 15), (14, 20, 18, 13), (22, 16, 17, 23), (19, 12, 13, 18), (15, 21, 20, 14), (23, 17, 12, 19), (24, 26, 29, 27), (27, 29, 32, 30), (30, 32, 35, 34), (34, 35, 38, 36), (38, 35, 45, 46), (36, 38, 41, 40), (40, 41, 26, 24), (39, 40, 24, 27, 28, 25), (27, 30, 34, 36, 40, 39, 37, 33, 31, 28), (32, 29, 42, 44), (41, 38, 46, 47), (29, 26, 43, 42), (35, 32, 44, 45), (26, 41, 47, 43), (57, 56, 54, 52, 53, 55), (53, 52, 48, 50, 58, 56, 57, 59, 51, 49), (62, 63, 61, 60), (65, 63, 62, 64), (67, 65, 64, 66), (69, 67, 66, 68), (70, 71, 69, 68), (60, 61, 71, 70)])
me_cylinder_006.polygons.foreach_set('material_index', [0, 0, 0, 0, 0, 0, 0, 0, 1, 1, 1, 1, 1, 1, 2, 2, 2, 2, 2, 2, 2, 2, 2, 2, 2, 2, 2, 2, 3, 3, 4, 4, 4, 4, 4, 4])
_uv = me_cylinder_006.uv_layers.new(name='UVMap')
_uv.uv.foreach_set('vector', [1.0, 0.5, 1.0, 1.0, 0.8333, 1.0, 0.8333, 0.5, 0.8333, 0.5, 0.8333, 1.0, 0.6667, 1.0, 0.6667, 0.5, 0.6667, 0.5, 0.6667, 1.0, 0.5, 1.0, 0.5, 0.5, 0.5, 0.5, 0.5, 1.0, 0.3333, 1.0, 0.3333, 0.5, 0.4578, 0.37, 0.25, 0.49, 0.04215, 0.37, 0.04215, 0.13, 0.25, 0.01, 0.4578, 0.13, 0.3333, 0.5, 0.3333, 1.0, 0.1667, 1.0, 0.1667, 0.5, 0.1667, 0.5, 0.1667, 1.0, -8.941e-08, 1.0, -8.941e-08, 0.5, 0.75, 0.49, 0.9578, 0.37, 0.9578, 0.13, 0.75, 0.01, 0.5422, 0.13, 0.5422, 0.37, 0.3333, 1.0, 0.3333, 1.0, 0.5, 1.0, 0.5, 1.0, 0.6667, 1.0, 0.6667, 1.0, 0.8333, 1.0, 0.8333, 1.0, 0.3333, 1.0, 0.3333, 1.0, 0.1667, 1.0, 0.1667, 1.0, 1.0, 1.0, 1.0, 1.0, 0.8333, 1.0, 0.8333, 1.0, 0.5, 1.0, 0.5, 1.0, 0.6667, 1.0, 0.6667, 1.0, 0.1667, 1.0, 0.1667, 1.0, -8.941e-08, 1.0, -8.941e-08, 1.0, 1.0, 0.5, 1.0, 1.0, 0.8333, 1.0, 0.8333, 0.5, 0.8333, 0.5, 0.8333, 1.0, 0.6667, 1.0, 0.6667, 0.5, 0.6667, 0.5, 0.6667, 1.0, 0.5, 1.0, 0.5, 0.5, 0.5, 0.5, 0.5, 1.0, 0.3333, 1.0, 0.3333, 0.5, 0.3333, 1.0, 0.5, 1.0, 0.5, 1.0, 0.3333, 1.0, 0.3333, 0.5, 0.3333, 1.0, 0.1667, 1.0, 0.1667, 0.5, 0.1667, 0.5, 0.1667, 1.0, -8.941e-08, 1.0, -8.941e-08, 0.5, 0.5588, 0.3604, 0.5422, 0.37, 0.75, 0.49, 0.9578, 0.37, 0.9412, 0.3604, 0.75, 0.4708, 0.9578, 0.37, 0.9578, 0.13, 0.75, 0.01, 0.5422, 0.13, 0.5422, 0.37, 0.5588, 0.3604, 0.5588, 0.1396, 0.75, 0.0292, 0.9412, 0.1396, 0.9412, 0.3604, 0.6667, 1.0, 0.8333, 1.0, 0.8333, 1.0, 0.6667, 1.0, 0.1667, 1.0, 0.3333, 1.0, 0.3333, 1.0, 0.1667, 1.0, 0.8333, 1.0, 1.0, 1.0, 1.0, 1.0, 0.8333, 1.0, 0.5, 1.0, 0.6667, 1.0, 0.6667, 1.0, 0.5, 1.0, -8.941e-08, 1.0, 0.1667, 1.0, 0.1667, 1.0, -8.941e-08, 1.0, 0.05878, 0.1396, 0.04215, 0.13, 0.25, 0.01, 0.4578, 0.13, 0.4412, 0.1396, 0.25, 0.0292, 0.4412, 0.1396, 0.4578, 0.13, 0.4578, 0.37, 0.25, 0.49, 0.04215, 0.37, 0.04215, 0.13, 0.05878, 0.1396, 0.05878, 0.3604, 0.25, 0.4708, 0.4412, 0.3604, 0.8333, 0.5, 0.8333, 1.0, 1.0, 1.0, 1.0, 0.5, 0.6667, 1.0, 0.8333, 1.0, 0.8333, 0.5, 0.6667, 0.5, 0.5, 1.0, 0.6667, 1.0, 0.6667, 0.5, 0.5, 0.5, 0.3333, 1.0, 0.5, 1.0, 0.5, 0.5, 0.3333, 0.5, 0.1667, 0.5, 0.1667, 1.0, 0.3333, 1.0, 0.3333, 0.5, -8.941e-08, 0.5, -8.941e-08, 1.0, 0.1667, 1.0, 0.1667, 0.5])
me_cylinder_006.materials.append(mat_material)
me_cylinder_006.materials.append(mat_interiririr_wall)
me_cylinder_006.materials.append(mat_wall)
me_cylinder_006.materials.append(mat_rim)
me_cylinder_006.materials.append(mat_bottom_inter_wall)
me_cylinder_006.update()
me_cube = bpy.data.meshes.new('Cube')
me_cube.from_pydata([(-0.31, -0.31, -1.0), (-0.31, -1.0, -0.31), (-1.0, -0.31, -0.31), (-0.31, -0.5233, -0.9662), (-0.31, -0.7155, -0.8683), (-0.5233, -0.31, -0.9662), (-0.5289, -0.5301, -0.9262), (-0.5218, -0.7062, -0.8337), (-0.7155, -0.31, -0.8683), (-0.7065, -0.5223, -0.8333), (-0.6751, -0.6751, -0.7677), (-0.5233, -0.9662, -0.31), (-0.7155, -0.8683, -0.31), (-0.31, -0.9662, -0.5233), (-0.5301, -0.9262, -0.5289), (-0.7062, -0.8337, -0.5218), (-0.31, -0.8683, -0.7155), (-0.5223, -0.8333, -0.7065), (-0.6751, -0.7677, -0.6751), (-0.9662, -0.31, -0.5233), (-0.8683, -0.31, -0.7155), (-0.9662, -0.5233, -0.31), (-0.9262, -0.5289, -0.5301), (-0.8337, -0.5218, -0.7062), (-0.8683, -0.7155, -0.31), (-0.8333, -0.7065, -0.5223), (-0.7677, -0.6751, -0.6751), (-0.31, -1.0, 0.31), (-0.31, -0.31, 1.0), (-1.0, -0.31, 0.31), (-0.31, -0.9662, 0.5233), (-0.31, -0.8683, 0.7155), (-0.5233, -0.9662, 0.31), (-0.5289, -0.9262, 0.5301), (-0.5218, -0.8337, 0.7062), (-0.7155, -0.8683, 0.31), (-0.7065, -0.8333, 0.5223), (-0.6751, -0.7677, 0.6751), (-0.5233, -0.31, 0.9662), (-0.7155, -0.31, 0.8683), (-0.31, -0.5233, 0.9662), (-0.5301, -0.5289, 0.9262), (-0.7062, -0.5218, 0.8337), (-0.31, -0.7155, 0.8683), (-0.5223, -0.7065, 0.8333), (-0.6751, -0.6751, 0.7677), (-0.9662, -0.5233, 0.31), (-0.8683, -0.7155, 0.31), (-0.9662, -0.31, 0.5233), (-0.9262, -0.5301, 0.5289), (-0.8337, -0.7062, 0.5218), (-0.8683, -0.31, 0.7155), (-0.8333, -0.5223, 0.7065), (-0.7677, -0.6751, 0.6751), (-0.31, 0.31, -1.0), (-1.0, 0.31, -0.31), (-0.31, 1.0, -0.31), (-0.5233, 0.31, -0.9662), (-0.7155, 0.31, -0.8683), (-0.31, 0.5233, -0.9662), (-0.5301, 0.5289, -0.9262), (-0.7062, 0.5218, -0.8337), (-0.31, 0.7155, -0.8683), (-0.5223, 0.7065, -0.8333), (-0.6751, 0.6751, -0.7677), (-0.9662, 0.5233, -0.31), (-0.8683, 0.7155, -0.31), (-0.9662, 0.31, -0.5233), (-0.9262, 0.5301, -0.5289), (-0.8337, 0.7062, -0.5218), (-0.8683, 0.31, -0.7155), (-0.8333, 0.5223, -0.7065), (-0.7677, 0.6751, -0.6751), (-0.31, 0.9662, -0.5233), (-0.31, 0.8683, -0.7155), (-0.5233, 0.9662, -0.31), (-0.5289, 0.9262, -0.5301), (-0.5218, 0.8337, -0.7062), (-0.7155, 0.8683, -0.31), (-0.7065, 0.8333, -0.5223), (-0.6751, 0.7677, -0.6751), (-0.31, 0.31, 1.0), (-0.31, 1.0, 0.31), (-1.0, 0.31, 0.31), (-0.31, 0.5233, 0.9662), (-0.31, 0.7155, 0.8683), (-0.5233, 0.31, 0.9662), (-0.5289, 0.5301, 0.9262), (-0.5218, 0.7062, 0.8337), (-0.7155, 0.31, 0.8683), (-0.7065, 0.5223, 0.8333), (-0.6751, 0.6751, 0.7677), (-0.5233, 0.9662, 0.31), (-0.7155, 0.8683, 0.31), (-0.31, 0.9662, 0.5233), (-0.5301, 0.9262, 0.5289), (-0.7062, 0.8337, 0.5218), (-0.31, 0.8683, 0.7155), (-0.5223, 0.8333, 0.7065), (-0.6751, 0.7677, 0.6751), (-0.9662, 0.31, 0.5233), (-0.8683, 0.31, 0.7155), (-0.9662, 0.5233, 0.31), (-0.9262, 0.5289, 0.5301), (-0.8337, 0.5218, 0.7062), (-0.8683, 0.7155, 0.31), (-0.8333, 0.7065, 0.5223), (-0.7677, 0.6751, 0.6751), (0.31, -0.31, -1.0), (1.0, -0.31, -0.31), (0.31, -1.0, -0.31), (0.5233, -0.31, -0.9662), (0.7155, -0.31, -0.8683), (0.31, -0.5233, -0.9662), (0.5301, -0.5289, -0.9262), (0.7062, -0.5218, -0.8337), (0.31, -0.7155, -0.8683), (0.5223, -0.7065, -0.8333), (0.6751, -0.6751, -0.7677), (0.9662, -0.5233, -0.31), (0.8683, -0.7155, -0.31), (0.9662, -0.31, -0.5233), (0.9262, -0.5301, -0.5289), (0.8337, -0.7062, -0.5218), (0.8683, -0.31, -0.7155), (0.8333, -0.5223, -0.7065), (0.7677, -0.6751, -0.6751), (0.31, -0.9662, -0.5233), (0.31, -0.8683, -0.7155), (0.5233, -0.9662, -0.31), (0.5289, -0.9262, -0.5301), (0.5218, -0.8337, -0.7062), (0.7155, -0.8683, -0.31), (0.7065, -0.8333, -0.5223), (0.6751, -0.7677, -0.6751), (0.31, -0.31, 1.0), (0.31, -1.0, 0.31), (1.0, -0.31, 0.31), (0.31, -0.5233, 0.9662), (0.31, -0.7155, 0.8683), (0.5233, -0.31, 0.9662), (0.5289, -0.5301, 0.9262), (0.5218, -0.7062, 0.8337), (0.7155, -0.31, 0.8683), (0.7065, -0.5223, 0.8333), (0.6751, -0.6751, 0.7677), (0.5233, -0.9662, 0.31), (0.7155, -0.8683, 0.31), (0.31, -0.9662, 0.5233), (0.5301, -0.9262, 0.5289), (0.7062, -0.8337, 0.5218), (0.31, -0.8683, 0.7155), (0.5223, -0.8333, 0.7065), (0.6751, -0.7677, 0.6751), (0.9662, -0.31, 0.5233), (0.8683, -0.31, 0.7155), (0.9662, -0.5233, 0.31), (0.9262, -0.5289, 0.5301), (0.8337, -0.5218, 0.7062), (0.8683, -0.7155, 0.31), (0.8333, -0.7065, 0.5223), (0.7677, -0.6751, 0.6751), (0.31, 0.31, -1.0), (0.31, 1.0, -0.31), (1.0, 0.31, -0.31), (0.31, 0.5233, -0.9662), (0.31, 0.7155, -0.8683), (0.5233, 0.31, -0.9662), (0.5289, 0.5301, -0.9262), (0.5218, 0.7062, -0.8337), (0.7155, 0.31, -0.8683), (0.7065, 0.5223, -0.8333), (0.6751, 0.6751, -0.7677), (0.5233, 0.9662, -0.31), (0.7155, 0.8683, -0.31), (0.31, 0.9662, -0.5233), (0.5301, 0.9262, -0.5289), (0.7062, 0.8337, -0.5218), (0.31, 0.8683, -0.7155), (0.5223, 0.8333, -0.7065), (0.6751, 0.7677, -0.6751), (0.9662, 0.31, -0.5233), (0.8683, 0.31, -0.7155), (0.9662, 0.5233, -0.31), (0.9262, 0.5289, -0.5301), (0.8337, 0.5218, -0.7062), (0.8683, 0.7155, -0.31), (0.8333, 0.7065, -0.5223), (0.7677, 0.6751, -0.6751), (0.31, 0.31, 1.0), (1.0, 0.31, 0.31), (0.31, 1.0, 0.31), (0.5233, 0.31, 0.9662), (0.7155, 0.31, 0.8683), (0.31, 0.5233, 0.9662), (0.5301, 0.5289, 0.9262), (0.7062, 0.5218, 0.8337), (0.31, 0.7155, 0.8683), (0.5223, 0.7065, 0.8333), (0.6751, 0.6751, 0.7677), (0.9662, 0.5233, 0.31), (0.8683, 0.7155, 0.31), (0.9662, 0.31, 0.5233), (0.9262, 0.5301, 0.5289), (0.8337, 0.7062, 0.5218), (0.8683, 0.31, 0.7155), (0.8333, 0.5223, 0.7065), (0.7677, 0.6751, 0.6751), (0.31, 0.9662, 0.5233), (0.31, 0.8683, 0.7155), (0.5233, 0.9662, 0.31), (0.5289, 0.9262, 0.5301), (0.5218, 0.8337, 0.7062), (0.7155, 0.8683, 0.31), (0.7065, 0.8333, 0.5223), (0.6751, 0.7677, 0.6751)], [], [(110, 136, 27, 1), (164, 190, 137, 109), (189, 81, 28, 135), (2, 29, 83, 55), (56, 82, 191, 163), (0, 3, 6, 5), (3, 4, 7, 6), (4, 16, 17, 7), (5, 6, 9, 8), (6, 7, 10, 9), (7, 17, 18, 10), (1, 11, 14, 13), (11, 12, 15, 14), (12, 24, 25, 15), (13, 14, 17, 16), (14, 15, 18, 17), (15, 25, 26, 18), (2, 19, 22, 21), (19, 20, 23, 22), (20, 8, 9, 23), (21, 22, 25, 24), (22, 23, 26, 25), (23, 9, 10, 26), (10, 18, 26), (27, 30, 33, 32), (30, 31, 34, 33), (31, 43, 44, 34), (32, 33, 36, 35), (33, 34, 37, 36), (34, 44, 45, 37), (28, 38, 41, 40), (38, 39, 42, 41), (39, 51, 52, 42), (40, 41, 44, 43), (41, 42, 45, 44), (42, 52, 53, 45), (29, 46, 49, 48), (46, 47, 50, 49), (47, 35, 36, 50), (48, 49, 52, 51), (49, 50, 53, 52), (50, 36, 37, 53), (37, 45, 53), (54, 57, 60, 59), (57, 58, 61, 60), (58, 70, 71, 61), (59, 60, 63, 62), (60, 61, 64, 63), (61, 71, 72, 64), (55, 65, 68, 67), (65, 66, 69, 68), (66, 78, 79, 69), (67, 68, 71, 70), (68, 69, 72, 71), (69, 79, 80, 72), (56, 73, 76, 75), (73, 74, 77, 76), (74, 62, 63, 77), (75, 76, 79, 78), (76, 77, 80, 79), (77, 63, 64, 80), (64, 72, 80), (81, 84, 87, 86), (84, 85, 88, 87), (85, 97, 98, 88), (86, 87, 90, 89), (87, 88, 91, 90), (88, 98, 99, 91), (82, 92, 95, 94), (92, 93, 96, 95), (93, 105, 106, 96), (94, 95, 98, 97), (95, 96, 99, 98), (96, 106, 107, 99), (83, 100, 103, 102), (100, 101, 104, 103), (101, 89, 90, 104), (102, 103, 106, 105), (103, 104, 107, 106), (104, 90, 91, 107), (91, 99, 107), (108, 111, 114, 113), (111, 112, 115, 114), (112, 124, 125, 115), (113, 114, 117, 116), (114, 115, 118, 117), (115, 125, 126, 118), (109, 119, 122, 121), (119, 120, 123, 122), (120, 132, 133, 123), (121, 122, 125, 124), (122, 123, 126, 125), (123, 133, 134, 126), (110, 127, 130, 129), (127, 128, 131, 130), (128, 116, 117, 131), (129, 130, 133, 132), (130, 131, 134, 133), (131, 117, 118, 134), (118, 126, 134), (135, 138, 141, 140), (138, 139, 142, 141), (139, 151, 152, 142), (140, 141, 144, 143), (141, 142, 145, 144), (142, 152, 153, 145), (136, 146, 149, 148), (146, 147, 150, 149), (147, 159, 160, 150), (148, 149, 152, 151), (149, 150, 153, 152), (150, 160, 161, 153), (137, 154, 157, 156), (154, 155, 158, 157), (155, 143, 144, 158), (156, 157, 160, 159), (157, 158, 161, 160), (158, 144, 145, 161), (145, 153, 161), (162, 165, 168, 167), (165, 166, 169, 168), (166, 178, 179, 169), (167, 168, 171, 170), (168, 169, 172, 171), (169, 179, 180, 172), (163, 173, 176, 175), (173, 174, 177, 176), (174, 186, 187, 177), (175, 176, 179, 178), (176, 177, 180, 179), (177, 187, 188, 180), (164, 181, 184, 183), (181, 182, 185, 184), (182, 170, 171, 185), (183, 184, 187, 186), (184, 185, 188, 187), (185, 171, 172, 188), (172, 180, 188), (189, 192, 195, 194), (192, 193, 196, 195), (193, 205, 206, 196), (194, 195, 198, 197), (195, 196, 199, 198), (196, 206, 207, 199), (190, 200, 203, 202), (200, 201, 204, 203), (201, 213, 214, 204), (202, 203, 206, 205), (203, 204, 207, 206), (204, 214, 215, 207), (191, 208, 211, 210), (208, 209, 212, 211), (209, 197, 198, 212), (210, 211, 214, 213), (211, 212, 215, 214), (212, 198, 199, 215), (199, 207, 215), (54, 0, 5, 57), (57, 5, 8, 58), (58, 8, 20, 70), (70, 20, 19, 67), (67, 19, 2, 55), (1, 27, 32, 11), (11, 32, 35, 12), (12, 35, 47, 24), (24, 47, 46, 21), (21, 46, 29, 2), (28, 81, 86, 38), (38, 86, 89, 39), (39, 89, 101, 51), (51, 101, 100, 48), (48, 100, 83, 29), (82, 56, 75, 92), (92, 75, 78, 93), (93, 78, 66, 105), (105, 66, 65, 102), (102, 65, 55, 83), (162, 54, 59, 165), (165, 59, 62, 166), (166, 62, 74, 178), (178, 74, 73, 175), (175, 73, 56, 163), (81, 189, 194, 84), (84, 194, 197, 85), (85, 197, 209, 97), (97, 209, 208, 94), (94, 208, 191, 82), (190, 164, 183, 200), (200, 183, 186, 201), (201, 186, 174, 213), (213, 174, 173, 210), (210, 173, 163, 191), (108, 162, 167, 111), (111, 167, 170, 112), (112, 170, 182, 124), (124, 182, 181, 121), (121, 181, 164, 109), (189, 135, 140, 192), (192, 140, 143, 193), (193, 143, 155, 205), (205, 155, 154, 202), (202, 154, 137, 190), (136, 110, 129, 146), (146, 129, 132, 147), (147, 132, 120, 159), (159, 120, 119, 156), (156, 119, 109, 137), (0, 108, 113, 3), (3, 113, 116, 4), (4, 116, 128, 16), (16, 128, 127, 13), (13, 127, 110, 1), (135, 28, 40, 138), (138, 40, 43, 139), (139, 43, 31, 151), (151, 31, 30, 148), (148, 30, 27, 136), (54, 162, 108, 0)])
_uv = me_cube.uv_layers.new(name='UVMap')
_uv.uv.foreach_set('vector', [0.4612, 0.8363, 0.5387, 0.8363, 0.5387, 0.9137, 0.4612, 0.9137, 0.4612, 0.5863, 0.5387, 0.5862, 0.5387, 0.6637, 0.4612, 0.6637, 0.7113, 0.5863, 0.7888, 0.5862, 0.7887, 0.6637, 0.7112, 0.6637, 0.4612, 0.08625, 0.5387, 0.08625, 0.5387, 0.1638, 0.4612, 0.1638, 0.4612, 0.3363, 0.5387, 0.3363, 0.5387, 0.4138, 0.4612, 0.4137, 0.2112, 0.6637, 0.2113, 0.6904, 0.1839, 0.6913, 0.1846, 0.6638, 0.2113, 0.6904, 0.2113, 0.7144, 0.1848, 0.7133, 0.1839, 0.6913, 0.2113, 0.7144, 0.2112, 0.75, 0.1847, 0.75, 0.1848, 0.7133, 0.1846, 0.6638, 0.1839, 0.6913, 0.1617, 0.6903, 0.1606, 0.6637, 0.1839, 0.6913, 0.1848, 0.7133, 0.1656, 0.7094, 0.1617, 0.6903, 0.1848, 0.7133, 0.1847, 0.75, 0.1656, 0.75, 0.1656, 0.7094, 0.4612, 0.9137, 0.4613, 0.9404, 0.4339, 0.9413, 0.4346, 0.9138, 0.4613, 0.9404, 0.4613, 1.0, 0.4348, 1.0, 0.4339, 0.9413, 0.4613, 0.0, 0.4612, 0.03556, 0.4347, 0.03669, 0.4348, 0.0, 0.4346, 0.9138, 0.4339, 0.9413, 0.375, 0.9403, 0.375, 0.9137, 0.4339, 0.9413, 0.4348, 1.0, 0.375, 0.9594, 0.375, 0.9403, 0.4348, 0.0, 0.4347, 0.03669, 0.375, 0.04061, 0.375, 0.0, 0.4612, 0.08625, 0.4346, 0.08625, 0.4337, 0.05889, 0.4612, 0.05959, 0.4346, 0.08625, 0.375, 0.08625, 0.375, 0.05978, 0.4337, 0.05889, 0.125, 0.6638, 0.1606, 0.6637, 0.1617, 0.6903, 0.125, 0.6902, 0.4612, 0.05959, 0.4337, 0.05889, 0.4347, 0.03669, 0.4612, 0.03556, 0.4337, 0.05889, 0.375, 0.05978, 0.375, 0.04061, 0.4347, 0.03669, 0.125, 0.6902, 0.1617, 0.6903, 0.1656, 0.7094, 0.125, 0.7094, 0.1656, 0.7094, 0.1656, 0.75, 0.125, 0.7094, 0.5387, 0.9137, 0.5654, 0.9138, 0.5663, 0.9411, 0.5388, 0.9404, 0.5654, 0.9138, 0.5894, 0.9137, 0.5883, 0.9402, 0.5663, 0.9411, 0.5894, 0.9137, 0.625, 0.9137, 0.625, 0.9403, 0.5883, 0.9402, 0.5388, 0.9404, 0.5663, 0.9411, 0.5653, 1.0, 0.5387, 1.0, 0.5663, 0.9411, 0.5883, 0.9402, 0.5844, 1.0, 0.5653, 1.0, 0.5883, 0.9402, 0.625, 0.9403, 0.625, 1.0, 0.5844, 1.0, 0.7887, 0.6637, 0.8154, 0.6637, 0.8163, 0.6911, 0.7888, 0.6904, 0.8154, 0.6637, 0.875, 0.6638, 0.875, 0.6902, 0.8163, 0.6911, 0.625, 0.08625, 0.5894, 0.08625, 0.5883, 0.05971, 0.625, 0.05978, 0.7888, 0.6904, 0.8163, 0.6911, 0.8153, 0.75, 0.7887, 0.75, 0.8163, 0.6911, 0.875, 0.6902, 0.875, 0.7094, 0.8153, 0.75, 0.625, 0.05978, 0.5883, 0.05971, 0.5844, 0.04061, 0.625, 0.04061, 0.5387, 0.08625, 0.5388, 0.05959, 0.5661, 0.05873, 0.5654, 0.08625, 0.5388, 0.05959, 0.5387, 0.03556, 0.5652, 0.03673, 0.5661, 0.05873, 0.5387, 0.03556, 0.5387, 0.0, 0.5653, 0.0, 0.5652, 0.03673, 0.5654, 0.08625, 0.5661, 0.05873, 0.5883, 0.05971, 0.5894, 0.08625, 0.5661, 0.05873, 0.5652, 0.03673, 0.5844, 0.04061, 0.5883, 0.05971, 0.5652, 0.03673, 0.5653, 0.0, 0.5844, 0.0, 0.5844, 0.04061, 0.5844, 0.0, 0.625, 0.04061, 0.5844, 0.04061, 0.2113, 0.5863, 0.1846, 0.5863, 0.1837, 0.5589, 0.2112, 0.5596, 0.1846, 0.5863, 0.1606, 0.5862, 0.1617, 0.5598, 0.1837, 0.5589, 0.1606, 0.5862, 0.125, 0.5862, 0.125, 0.5597, 0.1617, 0.5598, 0.2112, 0.5596, 0.1837, 0.5589, 0.1847, 0.5367, 0.2112, 0.5356, 0.1837, 0.5589, 0.1617, 0.5598, 0.1656, 0.5406, 0.1847, 0.5367, 0.1617, 0.5598, 0.125, 0.5597, 0.125, 0.5406, 0.1656, 0.5406, 0.4612, 0.1638, 0.4613, 0.1904, 0.4339, 0.1913, 0.4346, 0.1638, 0.4613, 0.1904, 0.4613, 0.2144, 0.4348, 0.2133, 0.4339, 0.1913, 0.4613, 0.2144, 0.4612, 0.2856, 0.4347, 0.2867, 0.4348, 0.2133, 0.4346, 0.1638, 0.4339, 0.1913, 0.375, 0.1903, 0.375, 0.1638, 0.4339, 0.1913, 0.4348, 0.2133, 0.375, 0.2094, 0.375, 0.1903, 0.4348, 0.2133, 0.4347, 0.2867, 0.375, 0.2906, 0.375, 0.2094, 0.4612, 0.3363, 0.4346, 0.3363, 0.4337, 0.3089, 0.4612, 0.3096, 0.4346, 0.3363, 0.375, 0.3363, 0.375, 0.3098, 0.4337, 0.3089, 0.2112, 0.5, 0.2112, 0.5356, 0.1847, 0.5367, 0.1848, 0.5, 0.4612, 0.3096, 0.4337, 0.3089, 0.4347, 0.2867, 0.4612, 0.2856, 0.4337, 0.3089, 0.375, 0.3098, 0.375, 0.2906, 0.4347, 0.2867, 0.1848, 0.5, 0.1847, 0.5367, 0.1656, 0.5406, 0.1656, 0.5, 0.1656, 0.5406, 0.125, 0.5406, 0.1656, 0.5, 0.7888, 0.5862, 0.7887, 0.5596, 0.8161, 0.5587, 0.8154, 0.5862, 0.7887, 0.5596, 0.7887, 0.5, 0.8152, 0.5, 0.8161, 0.5587, 0.625, 0.3363, 0.5894, 0.3362, 0.5883, 0.3097, 0.625, 0.3098, 0.8154, 0.5862, 0.8161, 0.5587, 0.875, 0.5597, 0.875, 0.5862, 0.8161, 0.5587, 0.8152, 0.5, 0.875, 0.5406, 0.875, 0.5597, 0.625, 0.3098, 0.5883, 0.3097, 0.5844, 0.2906, 0.625, 0.25, 0.5387, 0.3363, 0.5388, 0.3096, 0.5661, 0.3087, 0.5654, 0.3362, 0.5388, 0.3096, 0.5387, 0.2856, 0.5652, 0.2867, 0.5661, 0.3087, 0.5387, 0.2856, 0.5387, 0.2144, 0.5653, 0.2133, 0.5652, 0.2867, 0.5654, 0.3362, 0.5661, 0.3087, 0.5883, 0.3097, 0.5894, 0.3362, 0.5661, 0.3087, 0.5652, 0.2867, 0.5844, 0.2906, 0.5883, 0.3097, 0.5652, 0.2867, 0.5653, 0.2133, 0.5844, 0.2094, 0.5844, 0.2906, 0.5387, 0.1638, 0.5654, 0.1638, 0.5663, 0.1911, 0.5388, 0.1904, 0.5654, 0.1638, 0.5894, 0.1638, 0.5883, 0.1902, 0.5663, 0.1911, 0.5894, 0.1638, 0.625, 0.1638, 0.625, 0.1903, 0.5883, 0.1902, 0.5388, 0.1904, 0.5663, 0.1911, 0.5653, 0.2133, 0.5387, 0.2144, 0.5663, 0.1911, 0.5883, 0.1902, 0.5844, 0.2094, 0.5653, 0.2133, 0.5883, 0.1902, 0.625, 0.1903, 0.625, 0.2094, 0.5844, 0.2094, 0.625, 0.2094, 0.5844, 0.221, 0.5844, 0.2094, 0.2887, 0.6637, 0.3154, 0.6637, 0.3163, 0.6911, 0.2887, 0.6904, 0.3154, 0.6637, 0.3394, 0.6638, 0.3383, 0.6902, 0.3163, 0.6911, 0.3394, 0.6638, 0.4106, 0.6637, 0.4117, 0.6903, 0.3383, 0.6902, 0.2887, 0.6904, 0.3163, 0.6911, 0.3153, 0.7133, 0.2887, 0.7144, 0.3163, 0.6911, 0.3383, 0.6902, 0.3344, 0.7094, 0.3153, 0.7133, 0.3383, 0.6902, 0.4117, 0.6903, 0.4156, 0.7094, 0.3344, 0.7094, 0.4612, 0.6637, 0.4613, 0.6904, 0.4339, 0.6913, 0.4346, 0.6638, 0.4613, 0.6904, 0.4613, 0.7144, 0.4348, 0.7133, 0.4339, 0.6913, 0.4613, 0.7144, 0.4612, 0.7856, 0.4347, 0.7867, 0.4348, 0.7133, 0.4346, 0.6638, 0.4339, 0.6913, 0.4117, 0.6903, 0.4106, 0.6637, 0.4339, 0.6913, 0.4348, 0.7133, 0.4156, 0.7094, 0.4117, 0.6903, 0.4348, 0.7133, 0.4347, 0.7867, 0.375, 0.7906, 0.4156, 0.7094, 0.4612, 0.8363, 0.4346, 0.8363, 0.4337, 0.8089, 0.4612, 0.8096, 0.4346, 0.8363, 0.375, 0.8363, 0.375, 0.8098, 0.4337, 0.8089, 0.2888, 0.75, 0.2887, 0.7144, 0.3153, 0.7133, 0.3152, 0.75, 0.4612, 0.8096, 0.4337, 0.8089, 0.4347, 0.7867, 0.4612, 0.7856, 0.4337, 0.8089, 0.375, 0.8098, 0.375, 0.7906, 0.4347, 0.7867, 0.3152, 0.75, 0.3153, 0.7133, 0.3344, 0.7094, 0.3344, 0.75, 0.3344, 0.7094, 0.346, 0.7094, 0.3344, 0.75, 0.7112, 0.6637, 0.7113, 0.6904, 0.6839, 0.6913, 0.6846, 0.6638, 0.7113, 0.6904, 0.7112, 0.75, 0.6848, 0.75, 0.6839, 0.6913, 0.625, 0.8363, 0.5894, 0.8363, 0.5883, 0.8097, 0.625, 0.8098, 0.6846, 0.6638, 0.6839, 0.6913, 0.6617, 0.6903, 0.6606, 0.6637, 0.6839, 0.6913, 0.6848, 0.75, 0.6656, 0.75, 0.6617, 0.6903, 0.625, 0.8098, 0.5883, 0.8097, 0.5844, 0.7906, 0.625, 0.7906, 0.5387, 0.8363, 0.5388, 0.8096, 0.5661, 0.8087, 0.5654, 0.8363, 0.5388, 0.8096, 0.5387, 0.7856, 0.5652, 0.7867, 0.5661, 0.8087, 0.5387, 0.7856, 0.5387, 0.7144, 0.5653, 0.7133, 0.5652, 0.7867, 0.5654, 0.8363, 0.5661, 0.8087, 0.5883, 0.8097, 0.5894, 0.8363, 0.5661, 0.8087, 0.5652, 0.7867, 0.5844, 0.7906, 0.5883, 0.8097, 0.5652, 0.7867, 0.5653, 0.7133, 0.5844, 0.7094, 0.5844, 0.7906, 0.5387, 0.6637, 0.5654, 0.6637, 0.5663, 0.6911, 0.5388, 0.6904, 0.5654, 0.6637, 0.5894, 0.6638, 0.5883, 0.6902, 0.5663, 0.6911, 0.5894, 0.6638, 0.6606, 0.6637, 0.6617, 0.6903, 0.5883, 0.6902, 0.5388, 0.6904, 0.5663, 0.6911, 0.5653, 0.7133, 0.5387, 0.7144, 0.5663, 0.6911, 0.5883, 0.6902, 0.5844, 0.7094, 0.5653, 0.7133, 0.5883, 0.6902, 0.6617, 0.6903, 0.6656, 0.75, 0.5844, 0.7094, 0.625, 0.7906, 0.5844, 0.7906, 0.5844, 0.779, 0.2887, 0.5862, 0.2887, 0.5596, 0.3161, 0.5587, 0.3154, 0.5862, 0.2887, 0.5596, 0.2887, 0.5356, 0.3152, 0.5367, 0.3161, 0.5587, 0.2887, 0.5356, 0.2888, 0.5, 0.3153, 0.5, 0.3152, 0.5367, 0.3154, 0.5862, 0.3161, 0.5587, 0.3383, 0.5597, 0.3394, 0.5863, 0.3161, 0.5587, 0.3152, 0.5367, 0.3344, 0.5406, 0.3383, 0.5597, 0.3152, 0.5367, 0.3153, 0.5, 0.3344, 0.5, 0.3344, 0.5406, 0.4612, 0.4137, 0.4613, 0.4404, 0.4339, 0.4413, 0.4346, 0.4138, 0.4613, 0.4404, 0.4613, 0.4644, 0.4348, 0.4633, 0.4339, 0.4413, 0.4613, 0.4644, 0.4612, 0.5356, 0.4347, 0.5367, 0.4348, 0.4633, 0.4346, 0.4138, 0.4339, 0.4413, 0.375, 0.4403, 0.375, 0.4137, 0.4339, 0.4413, 0.4348, 0.4633, 0.375, 0.4594, 0.375, 0.4403, 0.4348, 0.4633, 0.4347, 0.5367, 0.4156, 0.5406, 0.375, 0.4594, 0.4612, 0.5863, 0.4346, 0.5863, 0.4337, 0.5589, 0.4612, 0.5596, 0.4346, 0.5863, 0.4106, 0.5862, 0.4117, 0.5598, 0.4337, 0.5589, 0.4106, 0.5862, 0.3394, 0.5863, 0.3383, 0.5597, 0.4117, 0.5598, 0.4612, 0.5596, 0.4337, 0.5589, 0.4347, 0.5367, 0.4612, 0.5356, 0.4337, 0.5589, 0.4117, 0.5598, 0.4156, 0.5406, 0.4347, 0.5367, 0.4117, 0.5598, 0.3383, 0.5597, 0.3344, 0.5406, 0.4156, 0.5406, 0.3344, 0.5406, 0.3344, 0.5, 0.346, 0.5406, 0.7113, 0.5863, 0.6846, 0.5863, 0.6837, 0.5589, 0.7112, 0.5596, 0.6846, 0.5863, 0.6606, 0.5862, 0.6617, 0.5598, 0.6837, 0.5589, 0.6606, 0.5862, 0.5894, 0.5863, 0.5883, 0.5597, 0.6617, 0.5598, 0.7112, 0.5596, 0.6837, 0.5589, 0.6847, 0.5, 0.7112, 0.5, 0.6837, 0.5589, 0.6617, 0.5598, 0.6656, 0.5, 0.6847, 0.5, 0.6617, 0.5598, 0.5883, 0.5597, 0.5844, 0.5406, 0.6656, 0.5, 0.5387, 0.5862, 0.5388, 0.5596, 0.5661, 0.5587, 0.5654, 0.5862, 0.5388, 0.5596, 0.5387, 0.5356, 0.5652, 0.5367, 0.5661, 0.5587, 0.5387, 0.5356, 0.5387, 0.4644, 0.5653, 0.4633, 0.5652, 0.5367, 0.5654, 0.5862, 0.5661, 0.5587, 0.5883, 0.5597, 0.5894, 0.5863, 0.5661, 0.5587, 0.5652, 0.5367, 0.5844, 0.5406, 0.5883, 0.5597, 0.5652, 0.5367, 0.5653, 0.4633, 0.5844, 0.4594, 0.5844, 0.5406, 0.5387, 0.4138, 0.5654, 0.4137, 0.5663, 0.4411, 0.5388, 0.4404, 0.5654, 0.4137, 0.5894, 0.4138, 0.5883, 0.4402, 0.5663, 0.4411, 0.5894, 0.4138, 0.625, 0.4137, 0.625, 0.4403, 0.5883, 0.4402, 0.5388, 0.4404, 0.5663, 0.4411, 0.5653, 0.4633, 0.5387, 0.4644, 0.5663, 0.4411, 0.5883, 0.4402, 0.5844, 0.4594, 0.5653, 0.4633, 0.5883, 0.4402, 0.625, 0.4403, 0.625, 0.4594, 0.5844, 0.4594, 0.625, 0.4594, 0.5844, 0.471, 0.5844, 0.4594, 0.2113, 0.5863, 0.2112, 0.6637, 0.1846, 0.6638, 0.1846, 0.5863, 0.1846, 0.5863, 0.1846, 0.6638, 0.1606, 0.6637, 0.1606, 0.5862, 0.1606, 0.5862, 0.1606, 0.6637, 0.125, 0.6638, 0.125, 0.5862, 0.375, 0.1638, 0.375, 0.08625, 0.4346, 0.08625, 0.4346, 0.1638, 0.4346, 0.1638, 0.4346, 0.08625, 0.4612, 0.08625, 0.4612, 0.1638, 0.4612, 0.9137, 0.5387, 0.9137, 0.5388, 0.9404, 0.4613, 0.9404, 0.4613, 0.9404, 0.5388, 0.9404, 0.5387, 1.0, 0.4613, 1.0, 0.4613, 0.0, 0.5387, 0.0, 0.5387, 0.03556, 0.4612, 0.03556, 0.4612, 0.03556, 0.5387, 0.03556, 0.5388, 0.05959, 0.4612, 0.05959, 0.4612, 0.05959, 0.5388, 0.05959, 0.5387, 0.08625, 0.4612, 0.08625, 0.7887, 0.6637, 0.7888, 0.5862, 0.8154, 0.5862, 0.8154, 0.6637, 0.8154, 0.6637, 0.8154, 0.5862, 0.875, 0.5862, 0.875, 0.6638, 0.625, 0.08625, 0.625, 0.1638, 0.5894, 0.1638, 0.5894, 0.08625, 0.5894, 0.08625, 0.5894, 0.1638, 0.5654, 0.1638, 0.5654, 0.08625, 0.5654, 0.08625, 0.5654, 0.1638, 0.5387, 0.1638, 0.5387, 0.08625, 0.5387, 0.3363, 0.4612, 0.3363, 0.4612, 0.3096, 0.5388, 0.3096, 0.5388, 0.3096, 0.4612, 0.3096, 0.4612, 0.2856, 0.5387, 0.2856, 0.5387, 0.2856, 0.4612, 0.2856, 0.4613, 0.2144, 0.5387, 0.2144, 0.5387, 0.2144, 0.4613, 0.2144, 0.4613, 0.1904, 0.5388, 0.1904, 0.5388, 0.1904, 0.4613, 0.1904, 0.4612, 0.1638, 0.5387, 0.1638, 0.2887, 0.5862, 0.2113, 0.5863, 0.2112, 0.5596, 0.2887, 0.5596, 0.2887, 0.5596, 0.2112, 0.5596, 0.2112, 0.5356, 0.2887, 0.5356, 0.2887, 0.5356, 0.2112, 0.5356, 0.2112, 0.5, 0.2888, 0.5, 0.375, 0.4137, 0.375, 0.3363, 0.4346, 0.3363, 0.4346, 0.4138, 0.4346, 0.4138, 0.4346, 0.3363, 0.4612, 0.3363, 0.4612, 0.4137, 0.7888, 0.5862, 0.7113, 0.5863, 0.7112, 0.5596, 0.7887, 0.5596, 0.7887, 0.5596, 0.7112, 0.5596, 0.7112, 0.5, 0.7887, 0.5, 0.625, 0.3363, 0.625, 0.4137, 0.5894, 0.4138, 0.5894, 0.3362, 0.5894, 0.3362, 0.5894, 0.4138, 0.5654, 0.4137, 0.5654, 0.3362, 0.5654, 0.3362, 0.5654, 0.4137, 0.5387, 0.4138, 0.5387, 0.3363, 0.5387, 0.5862, 0.4612, 0.5863, 0.4612, 0.5596, 0.5388, 0.5596, 0.5388, 0.5596, 0.4612, 0.5596, 0.4612, 0.5356, 0.5387, 0.5356, 0.5387, 0.5356, 0.4612, 0.5356, 0.4613, 0.4644, 0.5387, 0.4644, 0.5387, 0.4644, 0.4613, 0.4644, 0.4613, 0.4404, 0.5388, 0.4404, 0.5388, 0.4404, 0.4613, 0.4404, 0.4612, 0.4137, 0.5387, 0.4138, 0.2887, 0.6637, 0.2887, 0.5862, 0.3154, 0.5862, 0.3154, 0.6637, 0.3154, 0.6637, 0.3154, 0.5862, 0.3394, 0.5863, 0.3394, 0.6638, 0.3394, 0.6638, 0.3394, 0.5863, 0.4106, 0.5862, 0.4106, 0.6637, 0.4106, 0.6637, 0.4106, 0.5862, 0.4346, 0.5863, 0.4346, 0.6638, 0.4346, 0.6638, 0.4346, 0.5863, 0.4612, 0.5863, 0.4612, 0.6637, 0.7113, 0.5863, 0.7112, 0.6637, 0.6846, 0.6638, 0.6846, 0.5863, 0.6846, 0.5863, 0.6846, 0.6638, 0.6606, 0.6637, 0.6606, 0.5862, 0.6606, 0.5862, 0.6606, 0.6637, 0.5894, 0.6638, 0.5894, 0.5863, 0.5894, 0.5863, 0.5894, 0.6638, 0.5654, 0.6637, 0.5654, 0.5862, 0.5654, 0.5862, 0.5654, 0.6637, 0.5387, 0.6637, 0.5387, 0.5862, 0.5387, 0.8363, 0.4612, 0.8363, 0.4612, 0.8096, 0.5388, 0.8096, 0.5388, 0.8096, 0.4612, 0.8096, 0.4612, 0.7856, 0.5387, 0.7856, 0.5387, 0.7856, 0.4612, 0.7856, 0.4613, 0.7144, 0.5387, 0.7144, 0.5387, 0.7144, 0.4613, 0.7144, 0.4613, 0.6904, 0.5388, 0.6904, 0.5388, 0.6904, 0.4613, 0.6904, 0.4612, 0.6637, 0.5387, 0.6637, 0.2112, 0.6637, 0.2887, 0.6637, 0.2887, 0.6904, 0.2113, 0.6904, 0.2113, 0.6904, 0.2887, 0.6904, 0.2887, 0.7144, 0.2113, 0.7144, 0.2113, 0.7144, 0.2887, 0.7144, 0.2888, 0.75, 0.2112, 0.75, 0.375, 0.9137, 0.375, 0.8363, 0.4346, 0.8363, 0.4346, 0.9138, 0.4346, 0.9138, 0.4346, 0.8363, 0.4612, 0.8363, 0.4612, 0.9137, 0.7112, 0.6637, 0.7887, 0.6637, 0.7888, 0.6904, 0.7113, 0.6904, 0.7113, 0.6904, 0.7888, 0.6904, 0.7887, 0.75, 0.7112, 0.75, 0.625, 0.8363, 0.625, 0.9137, 0.5894, 0.9137, 0.5894, 0.8363, 0.5894, 0.8363, 0.5894, 0.9137, 0.5654, 0.9138, 0.5654, 0.8363, 0.5654, 0.8363, 0.5654, 0.9138, 0.5387, 0.9137, 0.5387, 0.8363, 0.2113, 0.5863, 0.2887, 0.5862, 0.2887, 0.6637, 0.2112, 0.6637])
me_cube.materials.append(mat_babyqueenpillow)
me_cube.update()

# ---- objects
ob_hexfloor = bpy.data.objects.new('HexFloor', me_cylinder)
ob_cutout = bpy.data.objects.new('Cutout', me_cylinder_002)
ob_not_cut = bpy.data.objects.new('not_cut', me_cylinder_003)
ob_hexfloor_001 = bpy.data.objects.new('HexFloor.001', me_cylinder_001)
ob_hexfloor_002 = bpy.data.objects.new('HexFloor.002', me_cylinder_004)
ob_hexfloor_003 = bpy.data.objects.new('HexFloor.003', me_cylinder_005)
ob_hexfloor_004 = bpy.data.objects.new('HexFloor.004', me_cylinder_006)
ob_cube = bpy.data.objects.new('Cube', me_cube)

# ---- transforms, parenting, visibility, modifiers, constraints
ob_hexfloor.location = (0.0, 0.0, 0.0)
ob_hexfloor.scale = (0.5, 0.5, 0.02)
ob_cutout.location = (0.0, 0.0, 0.05)
ob_cutout.scale = (0.46, 0.46, 0.025)
ob_not_cut.location = (0.0, 0.0, 0.05)
ob_not_cut.scale = (0.5, 0.5, 0.025)
_m = ob_not_cut.modifiers.new('Boolean', 'BOOLEAN')
_m.object = ob_cutout
ob_hexfloor_001.location = (0.0, 0.0, 0.04445)
ob_hexfloor_001.scale = (0.17, 0.17, 0.015)
ob_hexfloor_002.location = (0.1374, 0.2349, 0.03387)
ob_hexfloor_002.scale = (0.15, 0.15, 0.013)
ob_hexfloor_003.location = (-0.274, 0.000398, 0.03387)
ob_hexfloor_003.scale = (0.15, 0.15, 0.013)
ob_hexfloor_004.location = (0.1366, -0.2354, 0.03387)
ob_hexfloor_004.scale = (0.15, 0.15, 0.013)
ob_cube.location = (0.0, 0.0, 0.08604)
ob_cube.rotation_euler = (0.0, -0.0, -0.2578)
ob_cube.scale = (0.1148, 0.1148, 0.0398)

# ---- collection membership
col_collection.objects.link(ob_hexfloor)
col_collection.objects.link(ob_cutout)
col_collection.objects.link(ob_not_cut)
col_collection.objects.link(ob_hexfloor_001)
col_collection.objects.link(ob_hexfloor_002)
col_collection.objects.link(ob_hexfloor_003)
col_collection.objects.link(ob_hexfloor_004)
col_collection.objects.link(ob_cube)

# ---- scene / render settings (as saved in the file)
scene.frame_start = 1; scene.frame_end = 250; scene.frame_set(1)
scene.render.engine = 'BLENDER_EEVEE_NEXT'
scene.cycles.sampling_pattern = 'TABULATED_SOBOL'
scene.cycles.use_light_tree = False
scene.view_settings.view_transform = 'Filmic'
bpy.context.view_layer.update()

# ---- added for rendering (the .blend has no active camera and no usable light): camera, sun
cam_auto = bpy.data.cameras.new('AutoCamera')
cam_auto.lens = 50.0
cam_auto.sensor_width = 36.0
cam_auto.clip_end = 1000.0
ob_auto_camera = bpy.data.objects.new('AutoCamera', cam_auto)
scene.collection.objects.link(ob_auto_camera)
ob_auto_camera.location = (1.25716, -1.5086, 1.14085)
ob_auto_camera.rotation_euler = (1.09748, -7.21219e-08, 0.694738)
scene.camera = ob_auto_camera
light_auto_sun = bpy.data.lights.new('AutoSun', 'SUN')
light_auto_sun.energy = 3.0
light_auto_sun.angle = 0.0523599
ob_auto_sun = bpy.data.objects.new('AutoSun', light_auto_sun)
scene.collection.objects.link(ob_auto_sun)
ob_auto_sun.rotation_euler = (0.872665, 0.174533, 0.523599)
bpy.context.view_layer.update()
